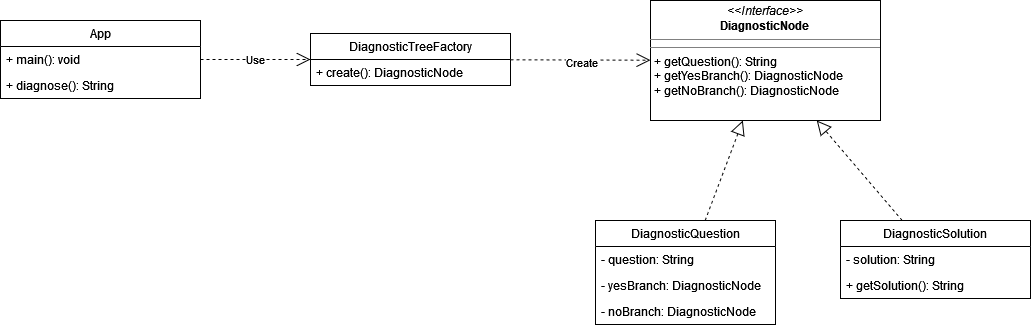

The diagram above was exported from draw.io. Its source (the exported page's mxGraphModel, read from the mxfile embedded in the PNG):
<mxGraphModel dx="1978" dy="1328" grid="1" gridSize="10" guides="1" tooltips="1" connect="1" arrows="1" fold="1" page="1" pageScale="1" pageWidth="850" pageHeight="1100" math="0" shadow="0">
  <root>
    <mxCell id="0" />
    <mxCell id="1" parent="0" />
    <mxCell id="g-2fC5MFkAroZ0GK5GJs-1" value="DiagnosticQuestion" style="swimlane;fontStyle=0;childLayout=stackLayout;horizontal=1;startSize=26;fillColor=none;horizontalStack=0;resizeParent=1;resizeParentMax=0;resizeLast=0;collapsible=1;marginBottom=0;" vertex="1" parent="1">
      <mxGeometry x="245" y="630" width="180" height="104" as="geometry" />
    </mxCell>
    <mxCell id="g-2fC5MFkAroZ0GK5GJs-2" value="- question: String" style="text;strokeColor=none;fillColor=none;align=left;verticalAlign=top;spacingLeft=4;spacingRight=4;overflow=hidden;rotatable=0;points=[[0,0.5],[1,0.5]];portConstraint=eastwest;" vertex="1" parent="g-2fC5MFkAroZ0GK5GJs-1">
      <mxGeometry y="26" width="180" height="26" as="geometry" />
    </mxCell>
    <mxCell id="g-2fC5MFkAroZ0GK5GJs-3" value="- yesBranch: DiagnosticNode" style="text;strokeColor=none;fillColor=none;align=left;verticalAlign=top;spacingLeft=4;spacingRight=4;overflow=hidden;rotatable=0;points=[[0,0.5],[1,0.5]];portConstraint=eastwest;" vertex="1" parent="g-2fC5MFkAroZ0GK5GJs-1">
      <mxGeometry y="52" width="180" height="26" as="geometry" />
    </mxCell>
    <mxCell id="g-2fC5MFkAroZ0GK5GJs-4" value="- noBranch: DiagnosticNode" style="text;strokeColor=none;fillColor=none;align=left;verticalAlign=top;spacingLeft=4;spacingRight=4;overflow=hidden;rotatable=0;points=[[0,0.5],[1,0.5]];portConstraint=eastwest;" vertex="1" parent="g-2fC5MFkAroZ0GK5GJs-1">
      <mxGeometry y="78" width="180" height="26" as="geometry" />
    </mxCell>
    <mxCell id="g-2fC5MFkAroZ0GK5GJs-5" value="&lt;p style=&quot;margin:0px;margin-top:4px;text-align:center;&quot;&gt;&lt;i&gt;&amp;lt;&amp;lt;Interface&amp;gt;&amp;gt;&lt;/i&gt;&lt;br&gt;&lt;b&gt;DiagnosticNode&lt;/b&gt;&lt;br&gt;&lt;/p&gt;&lt;hr size=&quot;1&quot;&gt;&lt;hr size=&quot;1&quot;&gt;&lt;p style=&quot;margin:0px;margin-left:4px;&quot;&gt;+ getQuestion(): String&lt;br&gt;+ getYesBranch(): DiagnosticNode&lt;/p&gt;&lt;p style=&quot;margin:0px;margin-left:4px;&quot;&gt;+ getNoBranch(): DiagnosticNode&lt;br&gt;&lt;/p&gt;" style="verticalAlign=top;align=left;overflow=fill;fontSize=12;fontFamily=Helvetica;html=1;" vertex="1" parent="1">
      <mxGeometry x="300" y="410" width="230" height="120" as="geometry" />
    </mxCell>
    <mxCell id="g-2fC5MFkAroZ0GK5GJs-6" value="DiagnosticSolution" style="swimlane;fontStyle=0;childLayout=stackLayout;horizontal=1;startSize=26;fillColor=none;horizontalStack=0;resizeParent=1;resizeParentMax=0;resizeLast=0;collapsible=1;marginBottom=0;" vertex="1" parent="1">
      <mxGeometry x="490" y="630" width="190" height="78" as="geometry" />
    </mxCell>
    <mxCell id="g-2fC5MFkAroZ0GK5GJs-7" value="- solution: String" style="text;strokeColor=none;fillColor=none;align=left;verticalAlign=top;spacingLeft=4;spacingRight=4;overflow=hidden;rotatable=0;points=[[0,0.5],[1,0.5]];portConstraint=eastwest;" vertex="1" parent="g-2fC5MFkAroZ0GK5GJs-6">
      <mxGeometry y="26" width="190" height="26" as="geometry" />
    </mxCell>
    <mxCell id="g-2fC5MFkAroZ0GK5GJs-12" value="+ getSolution(): String" style="text;strokeColor=none;fillColor=none;align=left;verticalAlign=top;spacingLeft=4;spacingRight=4;overflow=hidden;rotatable=0;points=[[0,0.5],[1,0.5]];portConstraint=eastwest;" vertex="1" parent="g-2fC5MFkAroZ0GK5GJs-6">
      <mxGeometry y="52" width="190" height="26" as="geometry" />
    </mxCell>
    <mxCell id="g-2fC5MFkAroZ0GK5GJs-10" value="" style="endArrow=block;dashed=1;endFill=0;endSize=12;html=1;rounded=0;" edge="1" parent="1" source="g-2fC5MFkAroZ0GK5GJs-1" target="g-2fC5MFkAroZ0GK5GJs-5">
      <mxGeometry width="160" relative="1" as="geometry">
        <mxPoint x="270" y="780" as="sourcePoint" />
        <mxPoint x="430" y="780" as="targetPoint" />
      </mxGeometry>
    </mxCell>
    <mxCell id="g-2fC5MFkAroZ0GK5GJs-11" value="" style="endArrow=block;dashed=1;endFill=0;endSize=12;html=1;rounded=0;" edge="1" parent="1" source="g-2fC5MFkAroZ0GK5GJs-6" target="g-2fC5MFkAroZ0GK5GJs-5">
      <mxGeometry width="160" relative="1" as="geometry">
        <mxPoint x="280.1980198019802" y="640" as="sourcePoint" />
        <mxPoint x="357.42574257425736" y="560" as="targetPoint" />
      </mxGeometry>
    </mxCell>
    <mxCell id="g-2fC5MFkAroZ0GK5GJs-17" value="App" style="swimlane;fontStyle=0;childLayout=stackLayout;horizontal=1;startSize=26;fillColor=none;horizontalStack=0;resizeParent=1;resizeParentMax=0;resizeLast=0;collapsible=1;marginBottom=0;" vertex="1" parent="1">
      <mxGeometry x="-350" y="430" width="200" height="78" as="geometry" />
    </mxCell>
    <mxCell id="g-2fC5MFkAroZ0GK5GJs-18" value="+ main(): void" style="text;strokeColor=none;fillColor=none;align=left;verticalAlign=top;spacingLeft=4;spacingRight=4;overflow=hidden;rotatable=0;points=[[0,0.5],[1,0.5]];portConstraint=eastwest;" vertex="1" parent="g-2fC5MFkAroZ0GK5GJs-17">
      <mxGeometry y="26" width="200" height="26" as="geometry" />
    </mxCell>
    <mxCell id="g-2fC5MFkAroZ0GK5GJs-19" value="+ diagnose(): String" style="text;strokeColor=none;fillColor=none;align=left;verticalAlign=top;spacingLeft=4;spacingRight=4;overflow=hidden;rotatable=0;points=[[0,0.5],[1,0.5]];portConstraint=eastwest;" vertex="1" parent="g-2fC5MFkAroZ0GK5GJs-17">
      <mxGeometry y="52" width="200" height="26" as="geometry" />
    </mxCell>
    <mxCell id="g-2fC5MFkAroZ0GK5GJs-22" value="DiagnosticTreeFactory" style="swimlane;fontStyle=0;childLayout=stackLayout;horizontal=1;startSize=26;fillColor=none;horizontalStack=0;resizeParent=1;resizeParentMax=0;resizeLast=0;collapsible=1;marginBottom=0;" vertex="1" parent="1">
      <mxGeometry x="-40" y="443" width="200" height="52" as="geometry" />
    </mxCell>
    <mxCell id="g-2fC5MFkAroZ0GK5GJs-23" value="+ create(): DiagnosticNode" style="text;strokeColor=none;fillColor=none;align=left;verticalAlign=top;spacingLeft=4;spacingRight=4;overflow=hidden;rotatable=0;points=[[0,0.5],[1,0.5]];portConstraint=eastwest;" vertex="1" parent="g-2fC5MFkAroZ0GK5GJs-22">
      <mxGeometry y="26" width="200" height="26" as="geometry" />
    </mxCell>
    <mxCell id="g-2fC5MFkAroZ0GK5GJs-28" value="Create" style="endArrow=open;endSize=12;dashed=1;html=1;rounded=0;" edge="1" parent="1" source="g-2fC5MFkAroZ0GK5GJs-22" target="g-2fC5MFkAroZ0GK5GJs-5">
      <mxGeometry x="0.0129" y="-3" width="160" relative="1" as="geometry">
        <mxPoint x="151.20689655172418" y="920" as="sourcePoint" />
        <mxPoint x="227.39130434782624" y="744" as="targetPoint" />
        <Array as="points" />
        <mxPoint as="offset" />
      </mxGeometry>
    </mxCell>
    <mxCell id="g-2fC5MFkAroZ0GK5GJs-29" value="Use" style="endArrow=open;endSize=12;dashed=1;html=1;rounded=0;" edge="1" parent="1" source="g-2fC5MFkAroZ0GK5GJs-17" target="g-2fC5MFkAroZ0GK5GJs-22">
      <mxGeometry width="160" relative="1" as="geometry">
        <mxPoint x="-480" y="133" as="sourcePoint" />
        <mxPoint x="-320" y="133" as="targetPoint" />
      </mxGeometry>
    </mxCell>
  </root>
</mxGraphModel>